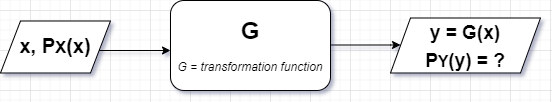

The diagram above was exported from draw.io. Its source (the exported page's mxGraphModel, read from the mxfile embedded in the PNG):
<mxGraphModel dx="1360" dy="774" grid="1" gridSize="10" guides="1" tooltips="1" connect="1" arrows="1" fold="1" page="1" pageScale="1" pageWidth="850" pageHeight="1100" background="#FFFFFF" math="0" shadow="1">
  <root>
    <mxCell id="0" />
    <mxCell id="1" parent="0" />
    <mxCell id="LKPIb_NVo-GQBuAqKAWK-26" value="&lt;font&gt;&lt;span style=&quot;font-weight: bold ; font-size: 24px&quot;&gt;G&lt;/span&gt;&lt;font size=&quot;1&quot;&gt;&lt;i style=&quot;font-size: 12px&quot;&gt;&lt;br&gt;&lt;br&gt;G = transformation function&lt;/i&gt;&lt;/font&gt;&lt;br&gt;&lt;/font&gt;" style="rounded=1;whiteSpace=wrap;html=1;" vertex="1" parent="1">
      <mxGeometry x="340" y="270" width="160" height="90" as="geometry" />
    </mxCell>
    <mxCell id="LKPIb_NVo-GQBuAqKAWK-27" value="" style="endArrow=classic;html=1;rounded=0;startArrow=none;" edge="1" parent="1">
      <mxGeometry width="50" height="50" relative="1" as="geometry">
        <mxPoint x="260" y="320" as="sourcePoint" />
        <mxPoint x="340" y="320" as="targetPoint" />
      </mxGeometry>
    </mxCell>
    <mxCell id="LKPIb_NVo-GQBuAqKAWK-28" value="" style="endArrow=classic;html=1;rounded=0;" edge="1" parent="1">
      <mxGeometry width="50" height="50" relative="1" as="geometry">
        <mxPoint x="500" y="314.5" as="sourcePoint" />
        <mxPoint x="570" y="314.5" as="targetPoint" />
        <Array as="points">
          <mxPoint x="560" y="314.5" />
        </Array>
      </mxGeometry>
    </mxCell>
    <mxCell id="LKPIb_NVo-GQBuAqKAWK-29" value="&lt;font&gt;&lt;b&gt;&lt;span style=&quot;font-size: 20px&quot;&gt;&amp;nbsp;x, P&lt;/span&gt;&lt;span style=&quot;font-size: 16.6667px&quot;&gt;X&lt;/span&gt;&lt;span style=&quot;font-size: 20px&quot;&gt;(x)&lt;/span&gt;&lt;sub style=&quot;font-size: 20px&quot;&gt;&amp;nbsp;&lt;/sub&gt;&lt;/b&gt;&lt;/font&gt;" style="shape=parallelogram;perimeter=parallelogramPerimeter;whiteSpace=wrap;html=1;fixedSize=1;fontSize=13;" vertex="1" parent="1">
      <mxGeometry x="170" y="290.5" width="110" height="52" as="geometry" />
    </mxCell>
    <mxCell id="LKPIb_NVo-GQBuAqKAWK-30" value="&lt;b&gt;&lt;span style=&quot;font-size: 19px&quot;&gt;y = G(x)&lt;br&gt;P&lt;/span&gt;&lt;span style=&quot;font-size: 15.8333px&quot;&gt;Y&lt;/span&gt;&lt;span style=&quot;font-size: 19px&quot;&gt;(y) = ?&lt;/span&gt;&lt;br&gt;&lt;/b&gt;" style="shape=parallelogram;perimeter=parallelogramPerimeter;whiteSpace=wrap;html=1;fixedSize=1;fontSize=23;" vertex="1" parent="1">
      <mxGeometry x="560" y="287.5" width="150" height="55" as="geometry" />
    </mxCell>
  </root>
</mxGraphModel>